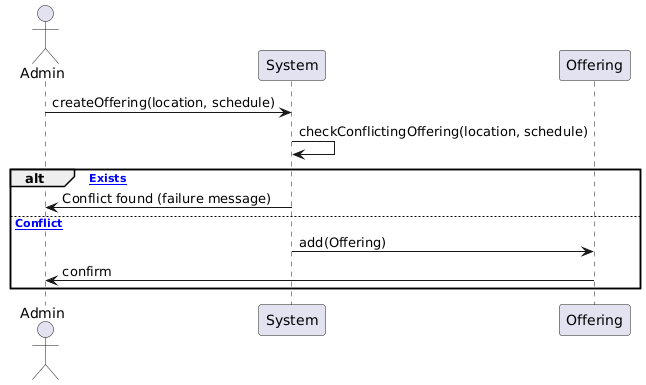

The diagram above was rendered by PlantUML. Its source (embedded in the PNG):
@startuml
actor Admin
participant System
participant Offering

Admin -> System: createOffering(location, schedule)
System -> System: checkConflictingOffering(location, schedule)
alt [Conflict Exists]
    System -> Admin: Conflict found (failure message)
else [No Conflict]
    System -> Offering: add(Offering)
    Offering -> Admin: confirm
end
@enduml